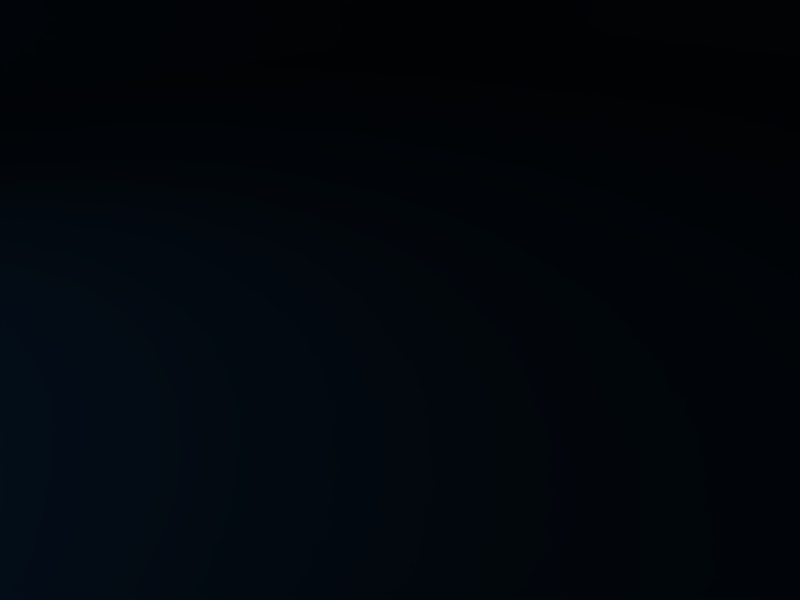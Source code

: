 # Source: House_2.blend  (saved by Blender 2.49.2; exported with 4.5.12 LTS)
import bpy
from mathutils import Matrix  # noqa: F401  (used for matrix-valued properties, if any)

bpy.ops.wm.read_factory_settings(use_empty=True)
scene = bpy.context.scene
scene.name = 'Scene'

# ---- collections
col_collection_1 = bpy.data.collections.new('Collection 1'); scene.collection.children.link(col_collection_1)

# ---- world
world_world = bpy.data.worlds.new('World'); scene.world = world_world
world_world.color = (0.05656, 0.2208, 0.4)
world_world.use_sun_shadow = False
world_world.sun_shadow_jitter_overblur = 0.0
world_world.cycles.sampling_method = 'MANUAL'
world_world.cycles.sample_map_resolution = 256

# ---- cameras
cam_camera = bpy.data.cameras.new('Camera')
cam_camera.passepartout_alpha = 0.2
cam_camera.clip_end = 100.0
cam_camera.lens = 35.0
cam_camera.ortho_scale = 7.314
cam_camera.show_passepartout = False
cam_camera.show_safe_areas = True
cam_camera.dof.focus_distance = 0.0
cam_camera.dof.aperture_fstop = 128.0

# ---- meshes
me_cube_001 = bpy.data.meshes.new('Cube.001')
me_cube_001.from_pydata([(1.0, 1.0, -1.0), (1.0, -1.0, -1.0), (-1.0, -1.0, -1.0), (-1.0, 1.0, -1.0), (-0.01737, 1.0, 11.28), (-0.01737, -1.0, 11.28), (0.01737, -1.0, 11.28), (0.01737, 1.0, 11.28), (0.1846, -1.0, 7.654), (0.1846, 1.0, 7.654), (-0.1846, -1.0, 7.654), (-0.1846, 1.0, 7.654), (0.4094, -1.0, 4.495), (0.4094, 1.0, 4.495), (-0.4094, -1.0, 4.495), (-0.4094, 1.0, 4.495), (0.7283, -1.0, 1.693), (0.7283, 1.0, 1.693), (-0.7283, -1.0, 1.693), (-0.7283, 1.0, 1.693), (-0.8736, -0.8605, -10.36), (-0.8736, -0.9947, -10.36), (-1.009, -0.9947, -10.36), (-1.009, -0.8605, -10.36), (-0.8736, -0.8605, -0.9332), (-0.8736, -0.9947, -0.9332), (-1.009, -0.9947, -0.9332), (-1.009, -0.8605, -0.9332), (-1.009, 1.002, -0.9332), (-0.8736, 1.002, -0.9332), (-1.009, 1.002, -10.36), (-0.8736, 1.002, -10.36), (-1.009, 0.8718, -0.9332), (-1.009, 0.8718, -10.36), (-0.8736, 0.8718, -10.36), (-0.8736, 0.8718, -0.9332), (1.012, 0.8718, -0.9332), (1.012, 0.8718, -10.36), (1.012, 1.002, -10.36), (1.012, 1.002, -0.9332), (0.8799, 0.8718, -0.9332), (0.8799, 1.002, -0.9332), (0.8799, 1.002, -10.36), (0.8799, -0.9992, -0.9332), (0.8799, -0.9992, -10.36), (1.012, -0.9992, -10.36), (1.012, -0.9992, -0.9332), (0.8799, -0.8682, -0.9332), (1.012, -0.8682, -0.9332), (1.012, -0.8682, -10.36), (0.2656, -0.8682, -0.9332), (0.2656, -0.8682, -10.36), (0.2656, -0.9992, -10.36), (0.2656, -0.9992, -0.9332), (-0.3346, -0.9947, -0.9332), (-0.3346, -0.8605, -0.9332), (-0.3346, -0.9947, -10.36), (-0.3346, -0.8605, -10.36), (-0.8736, -0.9947, -8.519), (-0.8736, -0.8605, -8.519), (-1.009, -0.9947, -8.519), (-1.009, -0.8605, -8.519), (-1.009, 1.002, -8.519), (-0.8736, 1.002, -8.519), (-1.009, 0.8718, -8.519), (-0.8736, 0.8718, -8.519), (1.012, 0.8718, -8.519), (1.012, 1.002, -8.519), (0.8799, 1.002, -8.519), (0.8799, -0.9992, -8.519), (1.012, -0.9992, -8.519), (1.012, -0.8682, -8.519), (0.2656, -0.8682, -8.519), (0.2656, -0.9992, -8.519), (-0.3346, -0.8605, -8.519), (-0.3346, -0.9947, -8.519), (0.8818, 0.8718, -8.519), (0.8818, -0.8644, -8.519), (0.8818, 0.8718, -10.36), (0.8818, -0.8644, -10.36)], [], [(0, 1, 2, 3), (4, 7, 6, 5), (9, 4, 5, 8), (8, 5, 6, 10), (10, 6, 7, 11), (4, 9, 11, 7), (13, 9, 8, 12), (12, 8, 10, 14), (14, 10, 11, 15), (9, 13, 15, 11), (0, 17, 16, 1), (17, 13, 12, 16), (1, 16, 18, 2), (16, 12, 14, 18), (2, 18, 19, 3), (18, 14, 15, 19), (13, 17, 19, 15), (17, 0, 3, 19), (20, 21, 22, 23), (24, 27, 26, 25), (24, 35, 32, 27), (35, 29, 28, 32), (34, 20, 23, 33), (33, 30, 31, 34), (35, 40, 41, 29), (40, 36, 39, 41), (31, 42, 78, 34), (42, 38, 37, 78), (40, 47, 48, 36), (47, 43, 46, 48), (37, 49, 79, 78), (49, 45, 44, 79), (43, 47, 50, 53), (79, 44, 52, 51), (24, 25, 54, 55), (21, 20, 57, 56), (21, 58, 60, 22), (58, 25, 26, 60), (22, 60, 61, 23), (60, 26, 27, 61), (29, 63, 62, 28), (63, 31, 30, 62), (32, 64, 61, 27), (64, 33, 23, 61), (28, 62, 64, 32), (62, 30, 33, 64), (65, 35, 24, 59), (38, 67, 66, 37), (67, 39, 36, 66), (76, 40, 35, 65), (41, 68, 63, 29), (68, 42, 31, 63), (39, 67, 68, 41), (67, 38, 42, 68), (45, 70, 69, 44), (70, 46, 43, 69), (77, 47, 40, 76), (48, 71, 66, 36), (71, 49, 37, 66), (46, 70, 71, 48), (70, 45, 49, 71), (47, 77, 72, 50), (77, 79, 51, 72), (44, 69, 73, 52), (69, 43, 53, 73), (52, 73, 72, 51), (73, 53, 50, 72), (20, 59, 74, 57), (59, 24, 55, 74), (25, 58, 75, 54), (58, 21, 56, 75), (57, 74, 75, 56), (74, 55, 54, 75), (65, 59, 77, 76), (34, 65, 76, 78), (59, 20, 79, 77), (20, 34, 78, 79), (78, 76, 77, 79)])
_uv = me_cube_001.uv_layers.new(name='UVTex')
_uv.uv.foreach_set('vector', [0.0, 0.0, 1.0, 0.0, 1.0, 1.0, 0.0, 1.0, 0.0, 0.0, 1.0, 0.0, 1.0, 1.0, 0.0, 1.0, 0.0, 0.0, 1.0, 0.0, 1.0, 1.0, 0.0, 1.0, 0.0, 0.0, 1.0, 0.0, 1.0, 1.0, 0.0, 1.0, 0.0, 0.0, 1.0, 0.0, 1.0, 1.0, 0.0, 1.0, 0.0, 0.0, 1.0, 0.0, 1.0, 1.0, 0.0, 1.0, 0.0, 0.0, 1.0, 0.0, 1.0, 1.0, 0.0, 1.0, 0.0, 0.0, 1.0, 0.0, 1.0, 1.0, 0.0, 1.0, 0.0, 0.0, 1.0, 0.0, 1.0, 1.0, 0.0, 1.0, 0.0, 0.0, 1.0, 0.0, 1.0, 1.0, 0.0, 1.0, 0.0, 0.0, 1.0, 0.0, 1.0, 1.0, 0.0, 1.0, 0.0, 0.0, 1.0, 0.0, 1.0, 1.0, 0.0, 1.0, 0.0, 0.0, 1.0, 0.0, 1.0, 1.0, 0.0, 1.0, 0.0, 0.0, 1.0, 0.0, 1.0, 1.0, 0.0, 1.0, 0.0, 0.0, 1.0, 0.0, 1.0, 1.0, 0.0, 1.0, 0.0, 0.0, 1.0, 0.0, 1.0, 1.0, 0.0, 1.0, 0.0, 0.0, 1.0, 0.0, 1.0, 1.0, 0.0, 1.0, 0.0, 0.0, 1.0, 0.0, 1.0, 1.0, 0.0, 1.0, 0.306, 0.09215, 0.3287, 0.01159, 0.3318, 0.05888, 0.3166, 0.1, 0.03715, 0.7551, 0.06188, 0.7785, 0.04633, 0.7754, 0.03488, 0.7609, 0.03715, 0.7551, 0.047, 0.8003, 0.02684, 0.7817, 0.06188, 0.7785, 0.047, 0.8003, 0.05657, 0.8379, 0.03491, 0.8158, 0.02684, 0.7817, 0.227, 0.1099, 0.306, 0.09215, 0.3166, 0.1, 0.2262, 0.1215, 0.2262, 0.1215, 0.2243, 0.1362, 0.2167, 0.1467, 0.227, 0.1099, 0.047, 0.8003, 0.04524, 0.8722, 0.001564, 0.8898, 0.05657, 0.8379, 0.04524, 0.8722, 0.05903, 0.9358, 0.0, 1.0, 0.001564, 0.8898, 0.2167, 0.1467, 0.1331, 0.25, 0.125, 0.2664, 0.227, 0.1099, 0.1331, 0.25, 0.1389, 0.2691, 0.1361, 0.2886, 0.125, 0.2664, 0.04524, 0.8722, 0.06354, 0.8884, 0.03883, 0.8886, 0.05903, 0.9358, 0.06354, 0.8884, 0.06429, 0.8963, 0.05066, 0.8978, 0.03883, 0.8886, 0.1361, 0.2886, 0.1172, 0.3955, 0.12, 0.4182, 0.125, 0.2664, 0.1172, 0.3955, 0.1247, 0.3989, 0.1294, 0.4068, 0.12, 0.4182, 0.06429, 0.8963, 0.06354, 0.8884, 0.06846, 0.8931, 0.06067, 0.8897, 0.12, 0.4182, 0.1294, 0.4068, 0.1332, 0.4184, 0.1361, 0.4106, 0.03715, 0.7551, 0.03488, 0.7609, 0.04004, 0.7606, 0.03249, 0.7529, 0.3287, 0.01159, 0.306, 0.09215, 0.305, 0.06999, 0.3211, 0.0598, 0.3287, 0.01159, 0.2556, 0.239, 0.2701, 0.2521, 0.3318, 0.05888, 0.2556, 0.239, 0.03488, 0.7609, 0.04633, 0.7754, 0.2701, 0.2521, 0.3318, 0.05888, 0.2701, 0.2521, 0.2839, 0.2671, 0.3166, 0.1, 0.2701, 0.2521, 0.04633, 0.7754, 0.06188, 0.7785, 0.2839, 0.2671, 0.05657, 0.8379, 0.2347, 0.3038, 0.2248, 0.2782, 0.03491, 0.8158, 0.2347, 0.3038, 0.2167, 0.1467, 0.2243, 0.1362, 0.2248, 0.2782, 0.02684, 0.7817, 0.2137, 0.2539, 0.2839, 0.2671, 0.06188, 0.7785, 0.2137, 0.2539, 0.2262, 0.1215, 0.3166, 0.1, 0.2839, 0.2671, 0.03491, 0.8158, 0.2248, 0.2782, 0.2137, 0.2539, 0.02684, 0.7817, 0.2248, 0.2782, 0.2243, 0.1362, 0.2262, 0.1215, 0.2137, 0.2539, 0.2641, 0.4109, 0.047, 0.8003, 0.03715, 0.7551, 0.2619, 0.2772, 0.1389, 0.2691, 0.182, 0.3528, 0.1961, 0.3779, 0.1361, 0.2886, 0.182, 0.3528, 0.0, 1.0, 0.05903, 0.9358, 0.1961, 0.3779, 0.248, 0.4891, 0.04524, 0.8722, 0.047, 0.8003, 0.2641, 0.4109, 0.001564, 0.8898, 0.1673, 0.329, 0.2347, 0.3038, 0.05657, 0.8379, 0.1673, 0.329, 0.1331, 0.25, 0.2167, 0.1467, 0.2347, 0.3038, 0.0, 1.0, 0.182, 0.3528, 0.1673, 0.329, 0.001564, 0.8898, 0.182, 0.3528, 0.1389, 0.2691, 0.1331, 0.25, 0.1673, 0.329, 0.1247, 0.3989, 0.1769, 0.4249, 0.1955, 0.4403, 0.1294, 0.4068, 0.1769, 0.4249, 0.05066, 0.8978, 0.06429, 0.8963, 0.1955, 0.4403, 0.2345, 0.5169, 0.06354, 0.8884, 0.04524, 0.8722, 0.248, 0.4891, 0.03883, 0.8886, 0.1579, 0.411, 0.1961, 0.3779, 0.05903, 0.9358, 0.1579, 0.411, 0.1172, 0.3955, 0.1361, 0.2886, 0.1961, 0.3779, 0.05066, 0.8978, 0.1769, 0.4249, 0.1579, 0.411, 0.03883, 0.8886, 0.1769, 0.4249, 0.1247, 0.3989, 0.1172, 0.3955, 0.1579, 0.411, 0.06354, 0.8884, 0.2345, 0.5169, 0.2253, 0.4834, 0.06846, 0.8931, 0.2345, 0.5169, 0.12, 0.4182, 0.1361, 0.4106, 0.2253, 0.4834, 0.1294, 0.4068, 0.1955, 0.4403, 0.2027, 0.4634, 0.1332, 0.4184, 0.1955, 0.4403, 0.06429, 0.8963, 0.06067, 0.8897, 0.2027, 0.4634, 0.1332, 0.4184, 0.2027, 0.4634, 0.2253, 0.4834, 0.1361, 0.4106, 0.2027, 0.4634, 0.06067, 0.8897, 0.06846, 0.8931, 0.2253, 0.4834, 0.306, 0.09215, 0.2619, 0.2772, 0.2523, 0.2535, 0.305, 0.06999, 0.2619, 0.2772, 0.03715, 0.7551, 0.03249, 0.7529, 0.2523, 0.2535, 0.03488, 0.7609, 0.2556, 0.239, 0.2666, 0.2513, 0.04004, 0.7606, 0.2556, 0.239, 0.3287, 0.01159, 0.3211, 0.0598, 0.2666, 0.2513, 0.305, 0.06999, 0.2523, 0.2535, 0.2666, 0.2513, 0.3211, 0.0598, 0.2523, 0.2535, 0.03249, 0.7529, 0.04004, 0.7606, 0.2666, 0.2513, 0.2641, 0.4109, 0.2619, 0.2772, 0.3786, 0.2593, 0.3786, 0.411, 0.4778, 0.2526, 0.3786, 0.2526, 0.3786, 0.1256, 0.4778, 0.1256, 0.2619, 0.2772, 0.306, 0.09215, 0.3665, 0.07756, 0.3786, 0.2593, 0.306, 0.09215, 0.227, 0.1099, 0.2856, 0.0, 0.3665, 0.07756, 0.4778, 0.1256, 0.3786, 0.1256, 0.3786, 0.0, 0.4778, 0.0])
me_cube_001.use_remesh_preserve_volume = False
me_cube_001.use_remesh_preserve_attributes = False
me_cube_001.use_mirror_vertex_groups = False
me_cube_001.update()

# ---- objects
ob_cube_001 = bpy.data.objects.new('Cube.001', me_cube_001)
ob_camera = bpy.data.objects.new('Camera', cam_camera)

# ---- transforms, parenting, visibility, modifiers, constraints
ob_cube_001.location = (0.1769, 5.032, 9.985)
ob_cube_001.scale = (14.8, 14.9, 1.0)
ob_cube_001.lock_rotations_4d = False
ob_cube_001.empty_display_type = 'ARROWS'
ob_cube_001.lineart.crease_threshold = 0.0
ob_camera.location = (7.481, -6.508, 5.344)
ob_camera.rotation_euler = (1.109, 0.01082, 0.8149)
ob_camera.lock_rotations_4d = False
ob_camera.empty_display_type = 'ARROWS'
ob_camera.color = (0.0, 0.0, 0.0, 0.0)
ob_camera.display_type = 'WIRE'
ob_camera.lineart.crease_threshold = 0.0

# ---- collection membership
col_collection_1.objects.link(ob_cube_001)
col_collection_1.objects.link(ob_camera)

# ---- scene / render settings (as saved in the file)
scene.camera = ob_camera
scene.frame_start = 1; scene.frame_end = 250; scene.frame_set(1)
scene.render.engine = 'BLENDER_EEVEE_NEXT'
scene.render.image_settings.file_format = 'JPEG'
scene.render.image_settings.color_mode = 'RGB'
scene.render.image_settings.compression = 90
scene.render.resolution_x = 800
scene.render.resolution_y = 600
scene.render.pixel_aspect_x = 100.0
scene.render.pixel_aspect_y = 100.0
scene.render.fps = 25
scene.render.dither_intensity = 0.0
scene.render.use_compositing = False
scene.render.use_sequencer = False
scene.render.bake_margin = 2
scene.render.bake_bias = 0.0
scene.render.use_stamp_time = False
scene.render.use_stamp_date = False
scene.render.use_stamp_frame = False
scene.render.use_stamp_camera = False
scene.render.use_stamp_scene = False
scene.render.use_stamp_filename = False
scene.render.use_stamp_render_time = False
scene.render.stamp_font_size = 0
scene.cycles.use_denoising = False
scene.cycles.samples = 10
scene.cycles.sampling_pattern = 'TABULATED_SOBOL'
scene.cycles.light_sampling_threshold = 0.0
scene.cycles.use_adaptive_sampling = False
scene.cycles.use_light_tree = False
scene.cycles.blur_glossy = 0.0
scene.cycles.volume_bounces = 1
scene.cycles.pixel_filter_type = 'GAUSSIAN'
scene.cycles.sample_clamp_indirect = 0.0
scene.view_settings.view_transform = 'Raw'
bpy.context.view_layer.update()
